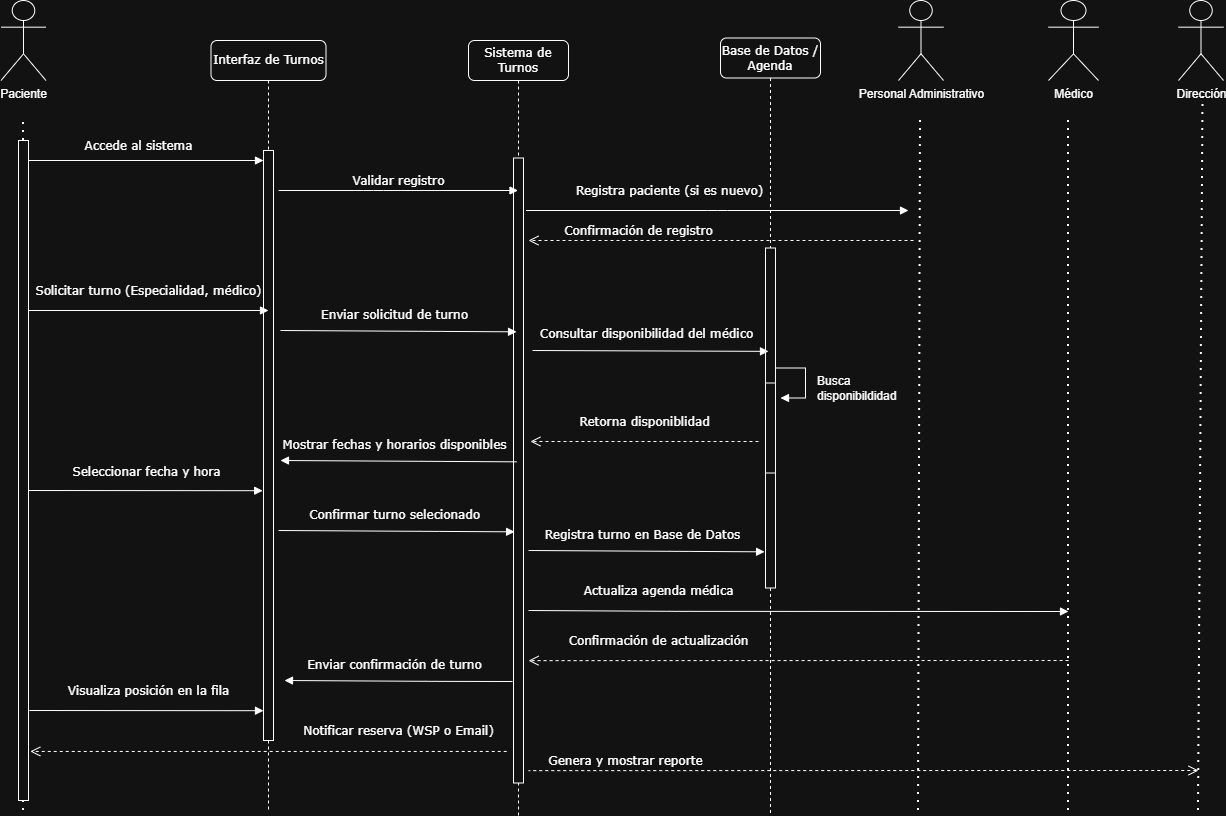

The diagram above was exported from draw.io. Its source (the exported page's mxGraphModel, read from the mxfile embedded in the PNG):
<mxGraphModel dx="1244" dy="707" grid="1" gridSize="10" guides="1" tooltips="1" connect="1" arrows="1" fold="1" page="1" pageScale="1" pageWidth="1100" pageHeight="850" background="none" math="0" shadow="0">
  <root>
    <mxCell id="0" />
    <mxCell id="1" parent="0" />
    <mxCell id="7baba1c4bc27f4b0-2" value="Interfaz de Turnos" style="shape=umlLifeline;perimeter=lifelinePerimeter;whiteSpace=wrap;html=1;container=1;collapsible=0;recursiveResize=0;outlineConnect=0;rounded=1;shadow=0;comic=0;labelBackgroundColor=none;strokeWidth=1;fontFamily=Verdana;fontSize=12;align=center;" parent="1" vertex="1">
      <mxGeometry x="242.5" y="80" width="115" height="770" as="geometry" />
    </mxCell>
    <mxCell id="7baba1c4bc27f4b0-10" value="" style="html=1;points=[];perimeter=orthogonalPerimeter;rounded=0;shadow=0;comic=0;labelBackgroundColor=none;strokeWidth=1;fontFamily=Verdana;fontSize=12;align=center;" parent="7baba1c4bc27f4b0-2" vertex="1">
      <mxGeometry x="52.5" y="110" width="10" height="590" as="geometry" />
    </mxCell>
    <mxCell id="7baba1c4bc27f4b0-11" value="Accede al sistema&lt;div&gt;&lt;br/&gt;&lt;/div&gt;" style="html=1;verticalAlign=bottom;endArrow=block;entryX=0;entryY=0;labelBackgroundColor=none;fontFamily=Verdana;fontSize=12;edgeStyle=elbowEdgeStyle;elbow=vertical;" parent="7baba1c4bc27f4b0-2" edge="1">
      <mxGeometry x="-0.0638" y="-10" relative="1" as="geometry">
        <mxPoint x="-182.5" y="120" as="sourcePoint" />
        <mxPoint x="52.5" y="120.00000000000159" as="targetPoint" />
        <mxPoint as="offset" />
      </mxGeometry>
    </mxCell>
    <mxCell id="7baba1c4bc27f4b0-3" value="Sistema de Turnos" style="shape=umlLifeline;perimeter=lifelinePerimeter;whiteSpace=wrap;html=1;container=1;collapsible=0;recursiveResize=0;outlineConnect=0;rounded=1;shadow=0;comic=0;labelBackgroundColor=none;strokeWidth=1;fontFamily=Verdana;fontSize=12;align=center;" parent="1" vertex="1">
      <mxGeometry x="500" y="80" width="100" height="775" as="geometry" />
    </mxCell>
    <mxCell id="7baba1c4bc27f4b0-13" value="" style="html=1;points=[];perimeter=orthogonalPerimeter;rounded=0;shadow=0;comic=0;labelBackgroundColor=none;strokeWidth=1;fontFamily=Verdana;fontSize=12;align=center;" parent="7baba1c4bc27f4b0-3" vertex="1">
      <mxGeometry x="45" y="117.5" width="10" height="625" as="geometry" />
    </mxCell>
    <mxCell id="7baba1c4bc27f4b0-4" value="Base de Datos / Agenda" style="shape=umlLifeline;perimeter=lifelinePerimeter;whiteSpace=wrap;html=1;container=1;collapsible=0;recursiveResize=0;outlineConnect=0;rounded=1;shadow=0;comic=0;labelBackgroundColor=none;strokeWidth=1;fontFamily=Verdana;fontSize=12;align=center;" parent="1" vertex="1">
      <mxGeometry x="752" y="77.5" width="100" height="775" as="geometry" />
    </mxCell>
    <mxCell id="7baba1c4bc27f4b0-22" value="" style="html=1;points=[];perimeter=orthogonalPerimeter;rounded=0;shadow=0;comic=0;labelBackgroundColor=none;strokeWidth=1;fontFamily=Verdana;fontSize=12;align=center;" parent="7baba1c4bc27f4b0-4" vertex="1">
      <mxGeometry x="45" y="210" width="10" height="340" as="geometry" />
    </mxCell>
    <mxCell id="E29bCopTCx-LQEuC53tv-54" value="" style="html=1;points=[[0,0,0,0,5],[0,1,0,0,-5],[1,0,0,0,5],[1,1,0,0,-5]];perimeter=orthogonalPerimeter;outlineConnect=0;targetShapes=umlLifeline;portConstraint=eastwest;newEdgeStyle={&quot;curved&quot;:0,&quot;rounded&quot;:0};strokeColor=default;align=center;verticalAlign=top;fontFamily=Helvetica;fontSize=12;fontColor=default;fontStyle=0;fillColor=default;" vertex="1" parent="7baba1c4bc27f4b0-4">
      <mxGeometry x="45" y="345" width="10" height="90" as="geometry" />
    </mxCell>
    <mxCell id="E29bCopTCx-LQEuC53tv-55" value="Busca &lt;br&gt;disponibildidad" style="html=1;align=left;spacingLeft=2;endArrow=block;rounded=0;edgeStyle=orthogonalEdgeStyle;curved=0;rounded=0;fontFamily=Helvetica;fontSize=12;fontColor=default;fontStyle=0;" edge="1" parent="7baba1c4bc27f4b0-4">
      <mxGeometry x="0.1765" y="8" relative="1" as="geometry">
        <mxPoint x="55" y="330" as="sourcePoint" />
        <Array as="points">
          <mxPoint x="85" y="360" />
        </Array>
        <mxPoint x="60" y="360" as="targetPoint" />
        <mxPoint as="offset" />
      </mxGeometry>
    </mxCell>
    <mxCell id="7baba1c4bc27f4b0-14" value="Validar registro" style="html=1;verticalAlign=bottom;endArrow=block;labelBackgroundColor=none;fontFamily=Verdana;fontSize=12;edgeStyle=elbowEdgeStyle;elbow=vertical;" parent="1" target="7baba1c4bc27f4b0-3" edge="1">
      <mxGeometry relative="1" as="geometry">
        <mxPoint x="310" y="230" as="sourcePoint" />
        <mxPoint x="520" y="230" as="targetPoint" />
      </mxGeometry>
    </mxCell>
    <mxCell id="E29bCopTCx-LQEuC53tv-6" value="Paciente" style="shape=umlActor;verticalLabelPosition=bottom;verticalAlign=top;html=1;outlineConnect=0;" vertex="1" parent="1">
      <mxGeometry x="32.5" y="40" width="45" height="80" as="geometry" />
    </mxCell>
    <mxCell id="E29bCopTCx-LQEuC53tv-14" value="Personal Administrativo" style="shape=umlActor;verticalLabelPosition=bottom;verticalAlign=top;html=1;outlineConnect=0;" vertex="1" parent="1">
      <mxGeometry x="930" y="40" width="45" height="80" as="geometry" />
    </mxCell>
    <mxCell id="E29bCopTCx-LQEuC53tv-16" value="" style="endArrow=none;dashed=1;html=1;dashPattern=1 3;strokeWidth=2;rounded=0;fontFamily=Helvetica;fontSize=12;fontColor=default;fontStyle=0;" edge="1" parent="1">
      <mxGeometry width="50" height="50" relative="1" as="geometry">
        <mxPoint x="950" y="850" as="sourcePoint" />
        <mxPoint x="952" y="160" as="targetPoint" />
        <Array as="points" />
      </mxGeometry>
    </mxCell>
    <mxCell id="E29bCopTCx-LQEuC53tv-19" value="Médico" style="shape=umlActor;verticalLabelPosition=bottom;verticalAlign=top;html=1;outlineConnect=0;" vertex="1" parent="1">
      <mxGeometry x="1080" y="40" width="50" height="80" as="geometry" />
    </mxCell>
    <mxCell id="E29bCopTCx-LQEuC53tv-20" value="" style="endArrow=none;dashed=1;html=1;dashPattern=1 3;strokeWidth=2;rounded=0;fontFamily=Helvetica;fontSize=12;fontColor=default;fontStyle=0;" edge="1" parent="1">
      <mxGeometry width="50" height="50" relative="1" as="geometry">
        <mxPoint x="1100" y="850" as="sourcePoint" />
        <mxPoint x="1100" y="160" as="targetPoint" />
        <Array as="points" />
      </mxGeometry>
    </mxCell>
    <mxCell id="E29bCopTCx-LQEuC53tv-22" value="Dirección" style="shape=umlActor;verticalLabelPosition=bottom;verticalAlign=top;html=1;outlineConnect=0;" vertex="1" parent="1">
      <mxGeometry x="1210" y="40" width="45" height="80" as="geometry" />
    </mxCell>
    <mxCell id="E29bCopTCx-LQEuC53tv-23" value="" style="endArrow=none;dashed=1;html=1;dashPattern=1 3;strokeWidth=2;rounded=0;fontFamily=Helvetica;fontSize=12;fontColor=default;fontStyle=0;" edge="1" parent="1">
      <mxGeometry width="50" height="50" relative="1" as="geometry">
        <mxPoint x="1230" y="850" as="sourcePoint" />
        <mxPoint x="1234.5" y="136" as="targetPoint" />
        <Array as="points" />
      </mxGeometry>
    </mxCell>
    <mxCell id="E29bCopTCx-LQEuC53tv-26" value="Registra paciente (si es nuevo)" style="html=1;verticalAlign=bottom;endArrow=block;labelBackgroundColor=none;fontFamily=Verdana;fontSize=12;edgeStyle=elbowEdgeStyle;elbow=vertical;" edge="1" parent="1">
      <mxGeometry x="-0.2549" y="10" relative="1" as="geometry">
        <mxPoint x="557.5" y="250" as="sourcePoint" />
        <mxPoint x="940" y="250" as="targetPoint" />
        <mxPoint as="offset" />
      </mxGeometry>
    </mxCell>
    <mxCell id="E29bCopTCx-LQEuC53tv-31" value="" style="endArrow=none;dashed=1;html=1;dashPattern=1 3;strokeWidth=2;rounded=0;fontFamily=Helvetica;fontSize=12;fontColor=default;fontStyle=0;" edge="1" parent="1" source="7baba1c4bc27f4b0-9">
      <mxGeometry width="50" height="50" relative="1" as="geometry">
        <mxPoint x="50" y="760" as="sourcePoint" />
        <mxPoint x="55" y="160" as="targetPoint" />
        <Array as="points" />
      </mxGeometry>
    </mxCell>
    <mxCell id="E29bCopTCx-LQEuC53tv-33" value="" style="endArrow=none;dashed=1;html=1;dashPattern=1 3;strokeWidth=2;rounded=0;fontFamily=Helvetica;fontSize=12;fontColor=default;fontStyle=0;entryX=0.5;entryY=0.5;entryDx=0;entryDy=0;entryPerimeter=0;" edge="1" parent="1" target="7baba1c4bc27f4b0-9">
      <mxGeometry width="50" height="50" relative="1" as="geometry">
        <mxPoint x="55" y="850" as="sourcePoint" />
        <mxPoint x="55" y="90" as="targetPoint" />
        <Array as="points" />
      </mxGeometry>
    </mxCell>
    <mxCell id="7baba1c4bc27f4b0-9" value="" style="html=1;points=[];perimeter=orthogonalPerimeter;rounded=0;shadow=0;comic=0;labelBackgroundColor=none;strokeWidth=1;fontFamily=Verdana;fontSize=12;align=center;" parent="1" vertex="1">
      <mxGeometry x="50" y="180" width="10" height="660" as="geometry" />
    </mxCell>
    <mxCell id="E29bCopTCx-LQEuC53tv-37" value="Seleccionar fecha y hora" style="html=1;verticalAlign=bottom;endArrow=block;labelBackgroundColor=none;fontFamily=Verdana;fontSize=12;entryX=-0.082;entryY=0.886;entryDx=0;entryDy=0;entryPerimeter=0;" edge="1" parent="1">
      <mxGeometry x="0.0098" y="9" relative="1" as="geometry">
        <mxPoint x="60" y="530" as="sourcePoint" />
        <mxPoint x="294.18000000000006" y="530.1999999999999" as="targetPoint" />
        <mxPoint as="offset" />
      </mxGeometry>
    </mxCell>
    <mxCell id="7baba1c4bc27f4b0-23" value="Solicitar turno (Especialidad, médico)" style="html=1;verticalAlign=bottom;endArrow=block;labelBackgroundColor=none;fontFamily=Verdana;fontSize=12;" parent="1" edge="1">
      <mxGeometry y="10" relative="1" as="geometry">
        <mxPoint x="60" y="350" as="sourcePoint" />
        <mxPoint x="300" y="350" as="targetPoint" />
        <mxPoint as="offset" />
      </mxGeometry>
    </mxCell>
    <mxCell id="E29bCopTCx-LQEuC53tv-27" value="Confirmación de registro" style="html=1;verticalAlign=bottom;endArrow=open;dashed=1;endSize=8;labelBackgroundColor=none;fontFamily=Verdana;fontSize=12;edgeStyle=elbowEdgeStyle;elbow=vertical;" edge="1" parent="1">
      <mxGeometry x="0.4265" relative="1" as="geometry">
        <mxPoint x="560" y="280" as="targetPoint" />
        <Array as="points" />
        <mxPoint x="945" y="280" as="sourcePoint" />
        <mxPoint as="offset" />
      </mxGeometry>
    </mxCell>
    <mxCell id="E29bCopTCx-LQEuC53tv-42" value="Consultar disponibilidad del médico" style="html=1;verticalAlign=bottom;endArrow=block;labelBackgroundColor=none;fontFamily=Verdana;fontSize=12;exitX=0.918;exitY=0.684;exitDx=0;exitDy=0;exitPerimeter=0;entryX=0.009;entryY=0.454;entryDx=0;entryDy=0;entryPerimeter=0;" edge="1" parent="1">
      <mxGeometry x="-0.0378" y="7" relative="1" as="geometry">
        <mxPoint x="564" y="390" as="sourcePoint" />
        <mxPoint x="800" y="390.86" as="targetPoint" />
        <mxPoint as="offset" />
        <Array as="points" />
      </mxGeometry>
    </mxCell>
    <mxCell id="E29bCopTCx-LQEuC53tv-46" value="Retorna disponiblidad" style="html=1;verticalAlign=bottom;endArrow=open;dashed=1;endSize=8;labelBackgroundColor=none;fontFamily=Verdana;fontSize=12;edgeStyle=elbowEdgeStyle;elbow=vertical;" edge="1" parent="1">
      <mxGeometry x="-0.0023" y="-10" relative="1" as="geometry">
        <mxPoint x="561.91" y="480.86" as="targetPoint" />
        <Array as="points">
          <mxPoint x="790" y="481" />
          <mxPoint x="701.91" y="490.86" />
        </Array>
        <mxPoint x="790" y="481" as="sourcePoint" />
        <mxPoint as="offset" />
      </mxGeometry>
    </mxCell>
    <mxCell id="E29bCopTCx-LQEuC53tv-48" value="&amp;nbsp;Confirmar turno selecionado" style="html=1;verticalAlign=bottom;endArrow=block;labelBackgroundColor=none;fontFamily=Verdana;fontSize=12;exitX=0.918;exitY=0.684;exitDx=0;exitDy=0;exitPerimeter=0;entryX=0.009;entryY=0.454;entryDx=0;entryDy=0;entryPerimeter=0;endFill=1;startArrow=none;startFill=0;" edge="1" parent="1">
      <mxGeometry x="-0.0343" y="7" relative="1" as="geometry">
        <mxPoint x="310" y="570" as="sourcePoint" />
        <mxPoint x="546.0899999999999" y="571.32" as="targetPoint" />
        <mxPoint as="offset" />
        <Array as="points">
          <mxPoint x="461" y="570.86" />
        </Array>
      </mxGeometry>
    </mxCell>
    <mxCell id="E29bCopTCx-LQEuC53tv-36" value="Enviar solicitud de turno" style="html=1;verticalAlign=bottom;endArrow=block;labelBackgroundColor=none;fontFamily=Verdana;fontSize=12;exitX=0.918;exitY=0.684;exitDx=0;exitDy=0;exitPerimeter=0;entryX=0.009;entryY=0.454;entryDx=0;entryDy=0;entryPerimeter=0;" edge="1" parent="1">
      <mxGeometry x="-0.0378" y="7" relative="1" as="geometry">
        <mxPoint x="311.9600000000001" y="370" as="sourcePoint" />
        <mxPoint x="548.0499999999998" y="371.32000000000005" as="targetPoint" />
        <mxPoint as="offset" />
        <Array as="points">
          <mxPoint x="462.96000000000004" y="370.86" />
        </Array>
      </mxGeometry>
    </mxCell>
    <mxCell id="E29bCopTCx-LQEuC53tv-45" value="Mostrar fechas y horarios disponibles" style="html=1;verticalAlign=bottom;endArrow=none;labelBackgroundColor=none;fontFamily=Verdana;fontSize=12;exitX=0.918;exitY=0.684;exitDx=0;exitDy=0;exitPerimeter=0;entryX=0.009;entryY=0.454;entryDx=0;entryDy=0;entryPerimeter=0;endFill=0;startArrow=block;startFill=1;" edge="1" parent="1">
      <mxGeometry x="-0.0343" y="7" relative="1" as="geometry">
        <mxPoint x="311.96" y="500" as="sourcePoint" />
        <mxPoint x="548.05" y="501.32000000000005" as="targetPoint" />
        <mxPoint as="offset" />
        <Array as="points">
          <mxPoint x="462.96" y="500.86" />
        </Array>
      </mxGeometry>
    </mxCell>
    <mxCell id="E29bCopTCx-LQEuC53tv-49" value="Registra turno en Base de Datos" style="html=1;verticalAlign=bottom;endArrow=block;labelBackgroundColor=none;fontFamily=Verdana;fontSize=12;exitX=0.918;exitY=0.684;exitDx=0;exitDy=0;exitPerimeter=0;entryX=0.009;entryY=0.454;entryDx=0;entryDy=0;entryPerimeter=0;endFill=1;startArrow=none;startFill=0;" edge="1" parent="1">
      <mxGeometry x="-0.0343" y="7" relative="1" as="geometry">
        <mxPoint x="560" y="590" as="sourcePoint" />
        <mxPoint x="796.0899999999999" y="591.32" as="targetPoint" />
        <mxPoint as="offset" />
        <Array as="points">
          <mxPoint x="711" y="590.86" />
        </Array>
      </mxGeometry>
    </mxCell>
    <mxCell id="E29bCopTCx-LQEuC53tv-50" value="Actualiza agenda médica" style="html=1;verticalAlign=bottom;endArrow=block;labelBackgroundColor=none;fontFamily=Verdana;fontSize=12;exitX=0.918;exitY=0.684;exitDx=0;exitDy=0;exitPerimeter=0;endFill=1;startArrow=none;startFill=0;" edge="1" parent="1">
      <mxGeometry x="-0.5187" y="11" relative="1" as="geometry">
        <mxPoint x="560" y="650" as="sourcePoint" />
        <mxPoint x="1100" y="651" as="targetPoint" />
        <mxPoint as="offset" />
        <Array as="points">
          <mxPoint x="711" y="650.86" />
        </Array>
      </mxGeometry>
    </mxCell>
    <mxCell id="E29bCopTCx-LQEuC53tv-51" value="Confirmación de actualización" style="html=1;verticalAlign=bottom;endArrow=open;dashed=1;endSize=8;labelBackgroundColor=none;fontFamily=Verdana;fontSize=12;edgeStyle=elbowEdgeStyle;elbow=vertical;" edge="1" parent="1">
      <mxGeometry x="0.518" y="-10" relative="1" as="geometry">
        <mxPoint x="560" y="700" as="targetPoint" />
        <Array as="points">
          <mxPoint x="788.09" y="700.14" />
          <mxPoint x="700" y="710" />
        </Array>
        <mxPoint x="1100.09" y="700" as="sourcePoint" />
        <mxPoint as="offset" />
      </mxGeometry>
    </mxCell>
    <mxCell id="E29bCopTCx-LQEuC53tv-57" value="Enviar confirmación de turno" style="html=1;verticalAlign=bottom;endArrow=none;labelBackgroundColor=none;fontFamily=Verdana;fontSize=12;exitX=0.918;exitY=0.684;exitDx=0;exitDy=0;exitPerimeter=0;endFill=0;startArrow=block;startFill=1;" edge="1" parent="1">
      <mxGeometry x="-0.0343" y="7" relative="1" as="geometry">
        <mxPoint x="315.97999999999996" y="720" as="sourcePoint" />
        <mxPoint x="544.03" y="721" as="targetPoint" />
        <mxPoint as="offset" />
        <Array as="points">
          <mxPoint x="466.97999999999996" y="720.86" />
        </Array>
      </mxGeometry>
    </mxCell>
    <mxCell id="E29bCopTCx-LQEuC53tv-40" value="Notificar reserva (WSP o Email)" style="html=1;verticalAlign=bottom;endArrow=open;dashed=1;endSize=8;labelBackgroundColor=none;fontFamily=Verdana;fontSize=12;edgeStyle=elbowEdgeStyle;elbow=vertical;entryX=1.355;entryY=0.871;entryDx=0;entryDy=0;entryPerimeter=0;" edge="1" parent="1">
      <mxGeometry x="-0.5466" y="-11" relative="1" as="geometry">
        <mxPoint x="61.77999999999997" y="790.0000000000002" as="targetPoint" />
        <Array as="points">
          <mxPoint x="438.23" y="790.95" />
        </Array>
        <mxPoint x="538.23" y="790.95" as="sourcePoint" />
        <mxPoint as="offset" />
      </mxGeometry>
    </mxCell>
    <mxCell id="E29bCopTCx-LQEuC53tv-58" value="Genera y mostrar reporte" style="html=1;verticalAlign=bottom;endArrow=none;dashed=1;endSize=8;labelBackgroundColor=none;fontFamily=Verdana;fontSize=12;edgeStyle=elbowEdgeStyle;elbow=vertical;startArrow=open;startFill=1;startSize=8;endFill=0;" edge="1" parent="1">
      <mxGeometry x="0.7099" relative="1" as="geometry">
        <mxPoint x="560" y="810" as="targetPoint" />
        <Array as="points">
          <mxPoint x="788.09" y="810.14" />
          <mxPoint x="700" y="820" />
        </Array>
        <mxPoint x="1230" y="810" as="sourcePoint" />
        <mxPoint as="offset" />
      </mxGeometry>
    </mxCell>
    <mxCell id="E29bCopTCx-LQEuC53tv-47" value="Visualiza posición en la fila" style="html=1;verticalAlign=bottom;endArrow=block;labelBackgroundColor=none;fontFamily=Verdana;fontSize=12;entryX=-0.082;entryY=0.886;entryDx=0;entryDy=0;entryPerimeter=0;" edge="1" parent="1">
      <mxGeometry x="0.0178" y="10" relative="1" as="geometry">
        <mxPoint x="60.81999999999999" y="750" as="sourcePoint" />
        <mxPoint x="295.00000000000006" y="750.1999999999999" as="targetPoint" />
        <mxPoint as="offset" />
        <Array as="points" />
      </mxGeometry>
    </mxCell>
  </root>
</mxGraphModel>